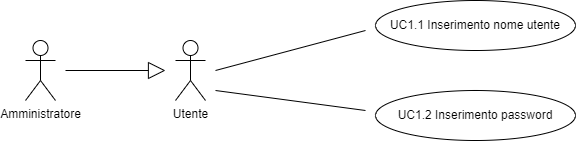

The diagram above was exported from draw.io. Its source (the exported page's mxGraphModel, read from the mxfile embedded in the PNG):
<mxGraphModel dx="1050" dy="522" grid="1" gridSize="10" guides="1" tooltips="1" connect="1" arrows="1" fold="1" page="1" pageScale="1" pageWidth="827" pageHeight="1169" math="0" shadow="0">
  <root>
    <mxCell id="0" />
    <mxCell id="1" parent="0" />
    <mxCell id="adB75hW2ypSJybNa5lNF-2" value="Utente" style="shape=umlActor;verticalLabelPosition=bottom;verticalAlign=top;html=1;outlineConnect=0;" vertex="1" parent="1">
      <mxGeometry x="230" y="190" width="30" height="60" as="geometry" />
    </mxCell>
    <mxCell id="adB75hW2ypSJybNa5lNF-8" value="UC1.1 Inserimento nome utente" style="ellipse;whiteSpace=wrap;html=1;" vertex="1" parent="1">
      <mxGeometry x="430" y="150" width="200" height="50" as="geometry" />
    </mxCell>
    <mxCell id="adB75hW2ypSJybNa5lNF-9" value="" style="endArrow=none;html=1;rounded=0;" edge="1" parent="1">
      <mxGeometry width="50" height="50" relative="1" as="geometry">
        <mxPoint x="270" y="220" as="sourcePoint" />
        <mxPoint x="420" y="180" as="targetPoint" />
      </mxGeometry>
    </mxCell>
    <mxCell id="adB75hW2ypSJybNa5lNF-13" value="UC1.2 Inserimento password" style="ellipse;whiteSpace=wrap;html=1;" vertex="1" parent="1">
      <mxGeometry x="430" y="240" width="200" height="50" as="geometry" />
    </mxCell>
    <mxCell id="adB75hW2ypSJybNa5lNF-14" value="" style="endArrow=none;html=1;rounded=0;" edge="1" parent="1">
      <mxGeometry width="50" height="50" relative="1" as="geometry">
        <mxPoint x="270" y="240" as="sourcePoint" />
        <mxPoint x="420" y="260" as="targetPoint" />
      </mxGeometry>
    </mxCell>
    <mxCell id="adB75hW2ypSJybNa5lNF-15" value="Amministratore" style="shape=umlActor;verticalLabelPosition=bottom;verticalAlign=top;html=1;outlineConnect=0;" vertex="1" parent="1">
      <mxGeometry x="80" y="190" width="30" height="60" as="geometry" />
    </mxCell>
    <mxCell id="adB75hW2ypSJybNa5lNF-16" value="" style="endArrow=block;html=1;rounded=0;endSize=15;endFill=0;" edge="1" parent="1">
      <mxGeometry width="50" height="50" relative="1" as="geometry">
        <mxPoint x="120" y="220" as="sourcePoint" />
        <mxPoint x="220" y="220" as="targetPoint" />
      </mxGeometry>
    </mxCell>
  </root>
</mxGraphModel>